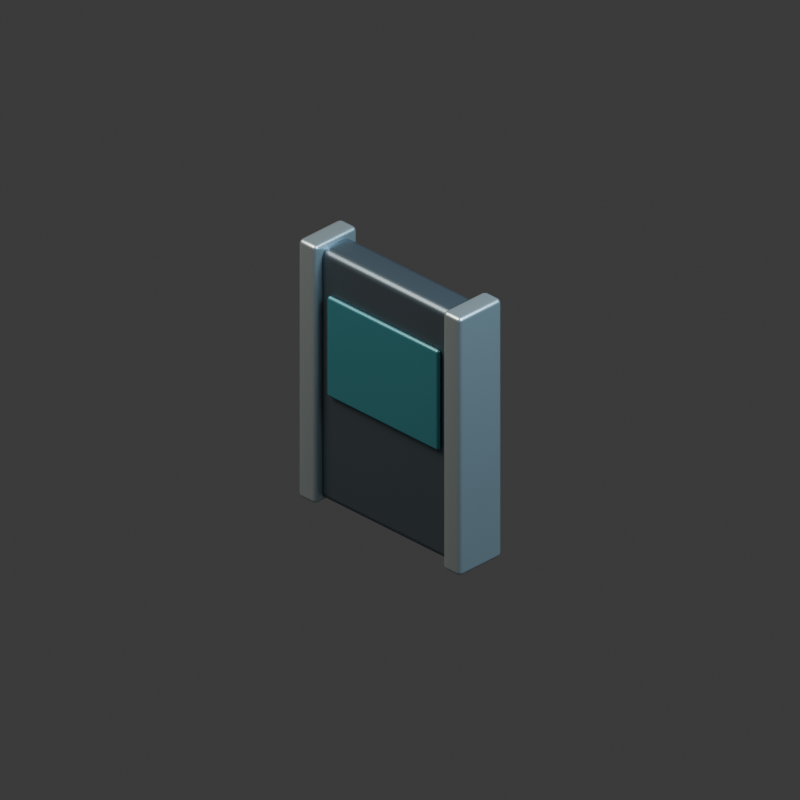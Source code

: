 # Source: window-wall.blend  (saved by Blender 5.2.44; exported with 4.5.12 LTS)
import bpy
from mathutils import Matrix  # noqa: F401  (used for matrix-valued properties, if any)

bpy.ops.wm.read_factory_settings(use_empty=True)
scene = bpy.context.scene
scene.name = 'Scene'

# ---- collections
col_collection = bpy.data.collections.new('Collection'); scene.collection.children.link(col_collection)

# ---- materials (node trees are filled in below, after node groups)
mat_graphite_armored_steel = bpy.data.materials.new('Graphite armored steel')
mat_graphite_armored_steel.diffuse_color = (0.115, 0.155, 0.19, 1.0)
mat_brushed_pale_titanium = bpy.data.materials.new('Brushed pale titanium')
mat_brushed_pale_titanium.diffuse_color = (0.5, 0.59, 0.63, 1.0)
mat_deep_cyan_console_glass = bpy.data.materials.new('Deep cyan console glass')
mat_deep_cyan_console_glass.diffuse_color = (0.04, 0.2, 0.25, 1.0)

# ---- material node trees
mat_graphite_armored_steel.use_nodes = True; mat_graphite_armored_steel.node_tree.nodes.clear()
_N = mat_graphite_armored_steel.node_tree.nodes; _L = mat_graphite_armored_steel.node_tree.links
n0 = _N.new('ShaderNodeBsdfPrincipled'); n0.name = 'Principled BSDF'; n0.location = (-200, 100)
n0.inputs[0].default_value = (0.115, 0.155, 0.19, 1.0)
n0.inputs[1].default_value = 0.75
n0.inputs[2].default_value = 0.35
n0.inputs[10].default_value = 0.005
n1 = _N.new('ShaderNodeOutputMaterial'); n1.name = 'Material Output'; n1.location = (200, 100)
_L.new(n0.outputs[0], n1.inputs[0])
n1.is_active_output = True
mat_brushed_pale_titanium.use_nodes = True; mat_brushed_pale_titanium.node_tree.nodes.clear()
_N = mat_brushed_pale_titanium.node_tree.nodes; _L = mat_brushed_pale_titanium.node_tree.links
n0 = _N.new('ShaderNodeBsdfPrincipled'); n0.name = 'Principled BSDF'; n0.location = (-200, 100)
n0.inputs[0].default_value = (0.5, 0.59, 0.63, 1.0)
n0.inputs[1].default_value = 0.8
n0.inputs[2].default_value = 0.35
n0.inputs[10].default_value = 0.005
n1 = _N.new('ShaderNodeOutputMaterial'); n1.name = 'Material Output'; n1.location = (200, 100)
_L.new(n0.outputs[0], n1.inputs[0])
n1.is_active_output = True
mat_deep_cyan_console_glass.use_nodes = True; mat_deep_cyan_console_glass.node_tree.nodes.clear()
_N = mat_deep_cyan_console_glass.node_tree.nodes; _L = mat_deep_cyan_console_glass.node_tree.links
n0 = _N.new('ShaderNodeBsdfPrincipled'); n0.name = 'Principled BSDF'; n0.location = (-200, 100)
n0.inputs[0].default_value = (0.04, 0.2, 0.25, 1.0)
n0.inputs[1].default_value = 0.35
n0.inputs[2].default_value = 0.35
n0.inputs[10].default_value = 0.005
n1 = _N.new('ShaderNodeOutputMaterial'); n1.name = 'Material Output'; n1.location = (200, 100)
_L.new(n0.outputs[0], n1.inputs[0])
n1.is_active_output = True

# ---- world
world_world = bpy.data.worlds.new('World'); scene.world = world_world
world_world.use_nodes = True; world_world.node_tree.nodes.clear()
_N = world_world.node_tree.nodes; _L = world_world.node_tree.links
n0 = _N.new('ShaderNodeOutputWorld'); n0.name = 'World Output'; n0.location = (200, 100)
n1 = _N.new('ShaderNodeBackground'); n1.name = 'Background'; n1.location = (-200, 100)
n1.inputs[0].default_value = (0.05088, 0.05088, 0.05088, 1.0)
_L.new(n1.outputs[0], n0.inputs[0])
n0.is_active_output = True
world_world.color = (0.17, 0.19, 0.22)
world_world.sun_shadow_jitter_overblur = 0.0

# ---- cameras
cam_camera_001 = bpy.data.cameras.new('Camera.001')
cam_camera_001.type = 'ORTHO'
cam_camera_001.ortho_scale = 3.6

# ---- lights
light_area = bpy.data.lights.new('Area', 'AREA')
light_area.color = (1.0, 0.9, 0.75)
light_area.energy = 800.0
light_area.shape = 'DISK'
light_area.size = 5.0
light_area.size_y = 1.0
light_area_001 = bpy.data.lights.new('Area.001', 'AREA')
light_area_001.color = (0.55, 0.82, 1.0)
light_area_001.energy = 650.0
light_area_001.shape = 'DISK'
light_area_001.size = 4.0
light_area_001.size_y = 1.0

# ---- meshes
me_cube_412 = bpy.data.meshes.new('Cube.412')
me_cube_412.from_pydata([(-0.5, -0.09, -0.65), (-0.5, -0.09, 0.65), (-0.5, 0.09, -0.65), (-0.5, 0.09, 0.65), (0.5, -0.09, -0.65), (0.5, -0.09, 0.65), (0.5, 0.09, -0.65), (0.5, 0.09, 0.65)], [], [(0, 1, 3, 2), (2, 3, 7, 6), (6, 7, 5, 4), (4, 5, 1, 0), (2, 6, 4, 0), (7, 3, 1, 5)])
_uv = me_cube_412.uv_layers.new(name='UVMap')
_uv.uv.foreach_set('vector', [0.375, 0.0, 0.625, 0.0, 0.625, 0.25, 0.375, 0.25, 0.375, 0.25, 0.625, 0.25, 0.625, 0.5, 0.375, 0.5, 0.375, 0.5, 0.625, 0.5, 0.625, 0.75, 0.375, 0.75, 0.375, 0.75, 0.625, 0.75, 0.625, 1.0, 0.375, 1.0, 0.125, 0.5, 0.375, 0.5, 0.375, 0.75, 0.125, 0.75, 0.625, 0.5, 0.875, 0.5, 0.875, 0.75, 0.625, 0.75])
me_cube_412.materials.append(mat_graphite_armored_steel)
me_cube_412.update()
me_cube_413 = bpy.data.meshes.new('Cube.413')
me_cube_413.from_pydata([(-0.055, -0.135, -0.67), (-0.055, -0.135, 0.67), (-0.055, 0.135, -0.67), (-0.055, 0.135, 0.67), (0.055, -0.135, -0.67), (0.055, -0.135, 0.67), (0.055, 0.135, -0.67), (0.055, 0.135, 0.67)], [], [(0, 1, 3, 2), (2, 3, 7, 6), (6, 7, 5, 4), (4, 5, 1, 0), (2, 6, 4, 0), (7, 3, 1, 5)])
_uv = me_cube_413.uv_layers.new(name='UVMap')
_uv.uv.foreach_set('vector', [0.375, 0.0, 0.625, 0.0, 0.625, 0.25, 0.375, 0.25, 0.375, 0.25, 0.625, 0.25, 0.625, 0.5, 0.375, 0.5, 0.375, 0.5, 0.625, 0.5, 0.625, 0.75, 0.375, 0.75, 0.375, 0.75, 0.625, 0.75, 0.625, 1.0, 0.375, 1.0, 0.125, 0.5, 0.375, 0.5, 0.375, 0.75, 0.125, 0.75, 0.625, 0.5, 0.875, 0.5, 0.875, 0.75, 0.625, 0.75])
me_cube_413.materials.append(mat_brushed_pale_titanium)
me_cube_413.update()
me_cube_414 = bpy.data.meshes.new('Cube.414')
me_cube_414.from_pydata([(-0.055, -0.135, -0.67), (-0.055, -0.135, 0.67), (-0.055, 0.135, -0.67), (-0.055, 0.135, 0.67), (0.055, -0.135, -0.67), (0.055, -0.135, 0.67), (0.055, 0.135, -0.67), (0.055, 0.135, 0.67)], [], [(0, 1, 3, 2), (2, 3, 7, 6), (6, 7, 5, 4), (4, 5, 1, 0), (2, 6, 4, 0), (7, 3, 1, 5)])
_uv = me_cube_414.uv_layers.new(name='UVMap')
_uv.uv.foreach_set('vector', [0.375, 0.0, 0.625, 0.0, 0.625, 0.25, 0.375, 0.25, 0.375, 0.25, 0.625, 0.25, 0.625, 0.5, 0.375, 0.5, 0.375, 0.5, 0.625, 0.5, 0.625, 0.75, 0.375, 0.75, 0.375, 0.75, 0.625, 0.75, 0.625, 1.0, 0.375, 1.0, 0.125, 0.5, 0.375, 0.5, 0.375, 0.75, 0.125, 0.75, 0.625, 0.5, 0.875, 0.5, 0.875, 0.75, 0.625, 0.75])
me_cube_414.materials.append(mat_brushed_pale_titanium)
me_cube_414.update()
me_cube_415 = bpy.data.meshes.new('Cube.415')
me_cube_415.from_pydata([(-0.355, -0.014, -0.26), (-0.355, -0.014, 0.26), (-0.355, 0.014, -0.26), (-0.355, 0.014, 0.26), (0.355, -0.014, -0.26), (0.355, -0.014, 0.26), (0.355, 0.014, -0.26), (0.355, 0.014, 0.26)], [], [(0, 1, 3, 2), (2, 3, 7, 6), (6, 7, 5, 4), (4, 5, 1, 0), (2, 6, 4, 0), (7, 3, 1, 5)])
_uv = me_cube_415.uv_layers.new(name='UVMap')
_uv.uv.foreach_set('vector', [0.375, 0.0, 0.625, 0.0, 0.625, 0.25, 0.375, 0.25, 0.375, 0.25, 0.625, 0.25, 0.625, 0.5, 0.375, 0.5, 0.375, 0.5, 0.625, 0.5, 0.625, 0.75, 0.375, 0.75, 0.375, 0.75, 0.625, 0.75, 0.625, 1.0, 0.375, 1.0, 0.125, 0.5, 0.375, 0.5, 0.375, 0.75, 0.125, 0.75, 0.625, 0.5, 0.875, 0.5, 0.875, 0.75, 0.625, 0.75])
me_cube_415.materials.append(mat_deep_cyan_console_glass)
me_cube_415.update()

# ---- objects
ob_camera = bpy.data.objects.new('Camera', cam_camera_001)
ob_key = bpy.data.objects.new('key', light_area)
ob_fill = bpy.data.objects.new('fill', light_area_001)
ob_reinforced_panel = bpy.data.objects.new('reinforced panel', me_cube_412)
ob_vertical_edge_column = bpy.data.objects.new('vertical edge column', me_cube_413)
ob_vertical_edge_column_001 = bpy.data.objects.new('vertical edge column.001', me_cube_414)
ob_armored_glass = bpy.data.objects.new('armored glass', me_cube_415)
ob_window_wall_assembly = bpy.data.objects.new('window-wall assembly', None)

# ---- transforms, parenting, visibility, modifiers, constraints
ob_camera.location = (6.0, -6.0, 5.549)
ob_camera.rotation_euler = (1.047, -4.408e-08, 0.7854)
ob_key.location = (-3.0, -4.0, 7.0)
ob_key.rotation_euler = (0.6557, -8.637e-08, -0.6435)
ob_fill.location = (4.0, 1.0, 5.0)
ob_fill.rotation_euler = (0.7417, -3.311e-08, 1.816)
ob_reinforced_panel.parent = ob_window_wall_assembly
ob_reinforced_panel.location = (0.0, 0.0, 0.65)
_m = ob_reinforced_panel.modifiers.new('machined rounded edges', 'BEVEL')
_m.width = 0.04
_m.width_pct = 0.04
_m.segments = 2
_m = ob_reinforced_panel.modifiers.new('weighted normals', 'WEIGHTED_NORMAL')
ob_vertical_edge_column.parent = ob_window_wall_assembly
ob_vertical_edge_column.location = (-0.46, 0.0, 0.66)
_m = ob_vertical_edge_column.modifiers.new('machined rounded edges', 'BEVEL')
_m.width = 0.02
_m.width_pct = 0.02
_m.segments = 2
_m = ob_vertical_edge_column.modifiers.new('weighted normals', 'WEIGHTED_NORMAL')
ob_vertical_edge_column_001.parent = ob_window_wall_assembly
ob_vertical_edge_column_001.location = (0.46, 0.0, 0.66)
_m = ob_vertical_edge_column_001.modifiers.new('machined rounded edges', 'BEVEL')
_m.width = 0.02
_m.width_pct = 0.02
_m.segments = 2
_m = ob_vertical_edge_column_001.modifiers.new('weighted normals', 'WEIGHTED_NORMAL')
ob_armored_glass.parent = ob_window_wall_assembly
ob_armored_glass.location = (0.0, -0.101, 0.83)
_m = ob_armored_glass.modifiers.new('machined rounded edges', 'BEVEL')
_m.width = 0.018
_m.width_pct = 0.018
_m.segments = 2
_m = ob_armored_glass.modifiers.new('weighted normals', 'WEIGHTED_NORMAL')
ob_window_wall_assembly.location = (0.0, 0.0, 0.0)

# ---- collection membership
col_collection.objects.link(ob_camera)
col_collection.objects.link(ob_key)
col_collection.objects.link(ob_fill)
col_collection.objects.link(ob_reinforced_panel)
col_collection.objects.link(ob_vertical_edge_column)
col_collection.objects.link(ob_vertical_edge_column_001)
col_collection.objects.link(ob_armored_glass)
col_collection.objects.link(ob_window_wall_assembly)

# ---- scene / render settings (as saved in the file)
scene.camera = ob_camera
scene.frame_start = 1; scene.frame_end = 250; scene.frame_set(1)
scene.render.engine = 'CYCLES'
scene.render.resolution_x = 384
scene.render.resolution_y = 384
scene.render.film_transparent = True
scene.render.bake_bias = 0.0
scene.render.bake_samples = 0
scene.render.compositor_device = 'GPU'
scene.cycles.samples = 12
scene.eevee.use_volume_custom_range = False
scene.eevee.fast_gi_thickness_near = 0.1
scene.eevee.fast_gi_thickness_far = 0.0
scene.eevee.ray_tracing_options.screen_trace_thickness = 0.1
bpy.context.view_layer.update()
